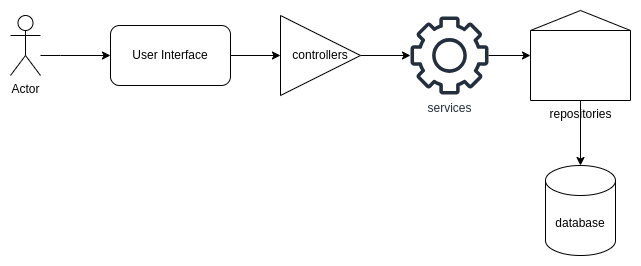

The diagram above was exported from draw.io. Its source (the exported page's mxGraphModel, read from the mxfile embedded in the PNG):
<mxGraphModel dx="1434" dy="755" grid="1" gridSize="10" guides="1" tooltips="1" connect="1" arrows="1" fold="1" page="1" pageScale="1" pageWidth="850" pageHeight="1100" math="0" shadow="0">
  <root>
    <mxCell id="0" />
    <mxCell id="1" parent="0" />
    <mxCell id="dkrRBLK2WMMeprOR17WU-8" style="edgeStyle=orthogonalEdgeStyle;rounded=0;orthogonalLoop=1;jettySize=auto;html=1;" edge="1" parent="1" source="dkrRBLK2WMMeprOR17WU-1" target="dkrRBLK2WMMeprOR17WU-2">
      <mxGeometry relative="1" as="geometry">
        <Array as="points">
          <mxPoint x="130" y="300" />
          <mxPoint x="130" y="300" />
        </Array>
      </mxGeometry>
    </mxCell>
    <mxCell id="dkrRBLK2WMMeprOR17WU-1" value="Actor" style="shape=umlActor;verticalLabelPosition=bottom;verticalAlign=top;html=1;outlineConnect=0;" vertex="1" parent="1">
      <mxGeometry x="80" y="260" width="30" height="60" as="geometry" />
    </mxCell>
    <mxCell id="dkrRBLK2WMMeprOR17WU-9" style="edgeStyle=orthogonalEdgeStyle;rounded=0;orthogonalLoop=1;jettySize=auto;html=1;" edge="1" parent="1" source="dkrRBLK2WMMeprOR17WU-2" target="dkrRBLK2WMMeprOR17WU-4">
      <mxGeometry relative="1" as="geometry" />
    </mxCell>
    <mxCell id="dkrRBLK2WMMeprOR17WU-2" value="User Interface" style="rounded=1;whiteSpace=wrap;html=1;" vertex="1" parent="1">
      <mxGeometry x="180" y="270" width="120" height="60" as="geometry" />
    </mxCell>
    <mxCell id="dkrRBLK2WMMeprOR17WU-10" style="edgeStyle=orthogonalEdgeStyle;rounded=0;orthogonalLoop=1;jettySize=auto;html=1;" edge="1" parent="1" source="dkrRBLK2WMMeprOR17WU-4" target="dkrRBLK2WMMeprOR17WU-5">
      <mxGeometry relative="1" as="geometry" />
    </mxCell>
    <mxCell id="dkrRBLK2WMMeprOR17WU-4" value="controllers" style="triangle;whiteSpace=wrap;html=1;" vertex="1" parent="1">
      <mxGeometry x="350" y="260" width="80" height="80" as="geometry" />
    </mxCell>
    <mxCell id="dkrRBLK2WMMeprOR17WU-11" style="edgeStyle=orthogonalEdgeStyle;rounded=0;orthogonalLoop=1;jettySize=auto;html=1;" edge="1" parent="1" source="dkrRBLK2WMMeprOR17WU-5" target="dkrRBLK2WMMeprOR17WU-6">
      <mxGeometry relative="1" as="geometry" />
    </mxCell>
    <mxCell id="dkrRBLK2WMMeprOR17WU-5" value="services" style="sketch=0;outlineConnect=0;fontColor=#232F3E;gradientColor=none;fillColor=#232F3D;strokeColor=none;dashed=0;verticalLabelPosition=bottom;verticalAlign=top;align=center;html=1;fontSize=12;fontStyle=0;aspect=fixed;pointerEvents=1;shape=mxgraph.aws4.gear;" vertex="1" parent="1">
      <mxGeometry x="480" y="261" width="78" height="78" as="geometry" />
    </mxCell>
    <mxCell id="dkrRBLK2WMMeprOR17WU-12" style="edgeStyle=orthogonalEdgeStyle;rounded=0;orthogonalLoop=1;jettySize=auto;html=1;" edge="1" parent="1" source="dkrRBLK2WMMeprOR17WU-6" target="dkrRBLK2WMMeprOR17WU-7">
      <mxGeometry relative="1" as="geometry" />
    </mxCell>
    <mxCell id="dkrRBLK2WMMeprOR17WU-6" value="repositories" style="shape=mxgraph.pid.vessels.tank_(conical_roof);html=1;pointerEvents=1;align=center;verticalLabelPosition=bottom;verticalAlign=top;dashed=0;" vertex="1" parent="1">
      <mxGeometry x="600" y="255" width="100" height="90" as="geometry" />
    </mxCell>
    <mxCell id="dkrRBLK2WMMeprOR17WU-7" value="database" style="shape=cylinder3;whiteSpace=wrap;html=1;boundedLbl=1;backgroundOutline=1;size=15;" vertex="1" parent="1">
      <mxGeometry x="615" y="410" width="70" height="90" as="geometry" />
    </mxCell>
  </root>
</mxGraphModel>